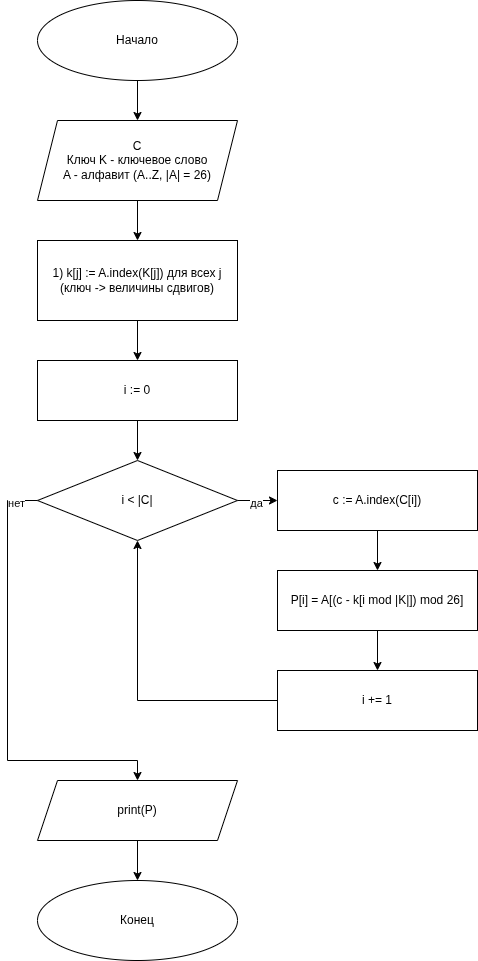

The diagram above was exported from draw.io. Its source (the exported page's mxGraphModel, read from the mxfile embedded in the PNG):
<mxGraphModel dx="2450" dy="1238" grid="1" gridSize="10" guides="1" tooltips="1" connect="1" arrows="1" fold="1" page="0" pageScale="1" pageWidth="850" pageHeight="1100" math="0" shadow="0">
  <root>
    <mxCell id="0" />
    <mxCell id="1" parent="0" />
    <mxCell id="vig-1" parent="1" style="ellipse;whiteSpace=wrap;html=1;" value="Начало" vertex="1">
      <mxGeometry height="80" width="200" as="geometry" />
    </mxCell>
    <mxCell id="vig-2" parent="1" style="shape=parallelogram;perimeter=parallelogramPerimeter;whiteSpace=wrap;html=1;fixedSize=1;" value="C&lt;div&gt;Ключ K - ключевое слово&lt;/div&gt;&lt;div&gt;A - алфавит (A..Z, |A| = 26)&lt;/div&gt;" vertex="1">
      <mxGeometry height="80" width="200" y="120" as="geometry" />
    </mxCell>
    <mxCell id="vig-3" edge="1" parent="1" source="vig-1" style="edgeStyle=orthogonalEdgeStyle;rounded=0;orthogonalLoop=1;jettySize=auto;html=1;" target="vig-2" value="">
      <mxGeometry relative="1" as="geometry" />
    </mxCell>
    <mxCell id="vig-4" parent="1" style="rounded=0;whiteSpace=wrap;html=1;" value="1) k[j] := A.index(K[j]) для всех j&lt;div&gt;(ключ -&amp;gt; величины сдвигов)&lt;/div&gt;" vertex="1">
      <mxGeometry height="80" width="200" y="240" as="geometry" />
    </mxCell>
    <mxCell id="vig-5" edge="1" parent="1" source="vig-2" style="edgeStyle=orthogonalEdgeStyle;rounded=0;orthogonalLoop=1;jettySize=auto;html=1;" target="vig-4" value="">
      <mxGeometry relative="1" as="geometry" />
    </mxCell>
    <mxCell id="vig-6" parent="1" style="rounded=0;whiteSpace=wrap;html=1;" value="i := 0" vertex="1">
      <mxGeometry height="60" width="200" y="360" as="geometry" />
    </mxCell>
    <mxCell id="vig-7" edge="1" parent="1" source="vig-4" style="edgeStyle=orthogonalEdgeStyle;rounded=0;orthogonalLoop=1;jettySize=auto;html=1;" target="vig-6" value="">
      <mxGeometry relative="1" as="geometry" />
    </mxCell>
    <mxCell id="vig-8" parent="1" style="rhombus;whiteSpace=wrap;html=1;" value="i &amp;lt; |C|" vertex="1">
      <mxGeometry height="80" width="200" y="460" as="geometry" />
    </mxCell>
    <mxCell id="vig-9" edge="1" parent="1" source="vig-6" style="edgeStyle=orthogonalEdgeStyle;rounded=0;orthogonalLoop=1;jettySize=auto;html=1;" target="vig-8" value="">
      <mxGeometry relative="1" as="geometry" />
    </mxCell>
    <mxCell id="vig-10" parent="1" style="rounded=0;whiteSpace=wrap;html=1;" value="c := A.index(C[i])" vertex="1">
      <mxGeometry height="60" width="200" x="240" y="470" as="geometry" />
    </mxCell>
    <mxCell id="vig-11" edge="1" parent="1" source="vig-8" style="edgeStyle=orthogonalEdgeStyle;rounded=0;orthogonalLoop=1;jettySize=auto;html=1;" target="vig-10" value="">
      <mxGeometry relative="1" as="geometry" />
    </mxCell>
    <mxCell id="vig-12" connectable="0" parent="vig-11" style="edgeLabel;html=1;align=center;verticalAlign=middle;resizable=0;points=[];" value="да" vertex="1">
      <mxGeometry relative="1" x="-0.1" y="-2" as="geometry">
        <mxPoint as="offset" />
      </mxGeometry>
    </mxCell>
    <mxCell id="vig-13" parent="1" style="rounded=0;whiteSpace=wrap;html=1;" value="P[i] = A[(c - k[i mod |K|]) mod 26]" vertex="1">
      <mxGeometry height="60" width="200" x="240" y="570" as="geometry" />
    </mxCell>
    <mxCell id="vig-14" edge="1" parent="1" source="vig-10" style="edgeStyle=orthogonalEdgeStyle;rounded=0;orthogonalLoop=1;jettySize=auto;html=1;" target="vig-13" value="">
      <mxGeometry relative="1" as="geometry" />
    </mxCell>
    <mxCell id="vig-15" parent="1" style="rounded=0;whiteSpace=wrap;html=1;" value="i += 1" vertex="1">
      <mxGeometry height="60" width="200" x="240" y="670" as="geometry" />
    </mxCell>
    <mxCell id="vig-16" edge="1" parent="1" source="vig-13" style="edgeStyle=orthogonalEdgeStyle;rounded=0;orthogonalLoop=1;jettySize=auto;html=1;" target="vig-15" value="">
      <mxGeometry relative="1" as="geometry" />
    </mxCell>
    <mxCell id="vig-17" edge="1" parent="1" source="vig-15" style="edgeStyle=orthogonalEdgeStyle;rounded=0;orthogonalLoop=1;jettySize=auto;html=1;exitX=0;exitY=0.5;exitDx=0;exitDy=0;entryX=0.5;entryY=1;entryDx=0;entryDy=0;" target="vig-8" value="">
      <mxGeometry relative="1" as="geometry" />
    </mxCell>
    <mxCell id="vig-18" parent="1" style="shape=parallelogram;perimeter=parallelogramPerimeter;whiteSpace=wrap;html=1;fixedSize=1;" value="print(P)" vertex="1">
      <mxGeometry height="60" width="200" y="780" as="geometry" />
    </mxCell>
    <mxCell id="vig-19" edge="1" parent="1" source="vig-8" style="edgeStyle=orthogonalEdgeStyle;rounded=0;orthogonalLoop=1;jettySize=auto;html=1;exitX=0;exitY=0.5;exitDx=0;exitDy=0;entryX=0.5;entryY=0;entryDx=0;entryDy=0;" target="vig-18" value="">
      <mxGeometry relative="1" as="geometry">
        <Array as="points">
          <mxPoint x="-30" y="500" />
          <mxPoint x="-30" y="760" />
          <mxPoint x="100" y="760" />
        </Array>
      </mxGeometry>
    </mxCell>
    <mxCell id="vig-20" connectable="0" parent="vig-19" style="edgeLabel;html=1;align=center;verticalAlign=middle;resizable=0;points=[];" value="нет" vertex="1">
      <mxGeometry relative="1" x="-0.9" y="2" as="geometry">
        <mxPoint as="offset" />
      </mxGeometry>
    </mxCell>
    <mxCell id="vig-21" parent="1" style="ellipse;whiteSpace=wrap;html=1;" value="Конец" vertex="1">
      <mxGeometry height="80" width="200" y="880" as="geometry" />
    </mxCell>
    <mxCell id="vig-22" edge="1" parent="1" source="vig-18" style="edgeStyle=orthogonalEdgeStyle;rounded=0;orthogonalLoop=1;jettySize=auto;html=1;" target="vig-21" value="">
      <mxGeometry relative="1" as="geometry" />
    </mxCell>
  </root>
</mxGraphModel>